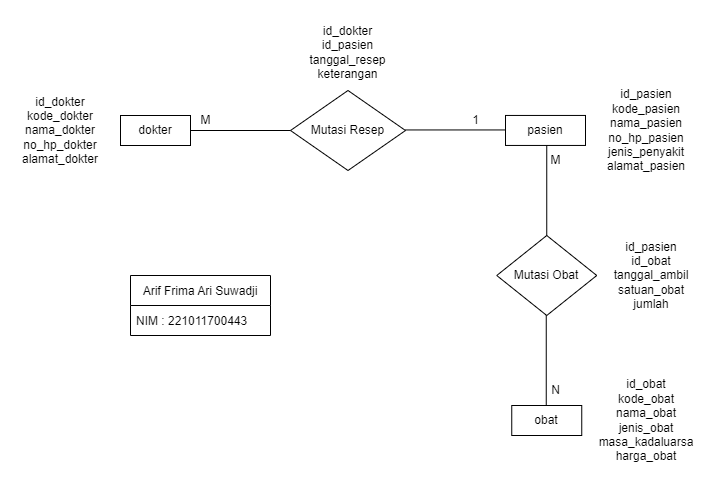

The diagram above was exported from draw.io. Its source (the exported page's mxGraphModel, read from the mxfile embedded in the PNG):
<mxGraphModel dx="1422" dy="737" grid="1" gridSize="10" guides="1" tooltips="1" connect="1" arrows="1" fold="1" page="1" pageScale="1" pageWidth="850" pageHeight="1100" math="0" shadow="0">
  <root>
    <mxCell id="0" />
    <mxCell id="1" parent="0" />
    <mxCell id="ESQ2HRpNrwDiXvL0QXfm-1" value="dokter" style="rounded=0;whiteSpace=wrap;html=1;" parent="1" vertex="1">
      <mxGeometry x="150" y="150" width="70" height="30" as="geometry" />
    </mxCell>
    <mxCell id="ESQ2HRpNrwDiXvL0QXfm-13" value="pasien" style="rounded=0;whiteSpace=wrap;html=1;" parent="1" vertex="1">
      <mxGeometry x="535" y="149.95" width="80" height="30" as="geometry" />
    </mxCell>
    <mxCell id="ESQ2HRpNrwDiXvL0QXfm-26" value="obat" style="rounded=0;whiteSpace=wrap;html=1;" parent="1" vertex="1">
      <mxGeometry x="541.25" y="440" width="70" height="30" as="geometry" />
    </mxCell>
    <mxCell id="ESQ2HRpNrwDiXvL0QXfm-46" value="Mutasi Resep" style="rhombus;whiteSpace=wrap;html=1;rounded=0;" parent="1" vertex="1">
      <mxGeometry x="320" y="125" width="115" height="80" as="geometry" />
    </mxCell>
    <mxCell id="ESQ2HRpNrwDiXvL0QXfm-57" value="Mutasi Obat" style="rhombus;whiteSpace=wrap;html=1;rounded=0;" parent="1" vertex="1">
      <mxGeometry x="526.25" y="270" width="100" height="80" as="geometry" />
    </mxCell>
    <mxCell id="ESQ2HRpNrwDiXvL0QXfm-71" value="Arif Frima Ari Suwadji" style="swimlane;fontStyle=0;childLayout=stackLayout;horizontal=1;startSize=30;horizontalStack=0;resizeParent=1;resizeParentMax=0;resizeLast=0;collapsible=1;marginBottom=0;" parent="1" vertex="1">
      <mxGeometry x="160" y="310" width="140" height="60" as="geometry" />
    </mxCell>
    <mxCell id="ESQ2HRpNrwDiXvL0QXfm-72" value="NIM : 221011700443" style="text;strokeColor=none;fillColor=none;align=left;verticalAlign=middle;spacingLeft=4;spacingRight=4;overflow=hidden;points=[[0,0.5],[1,0.5]];portConstraint=eastwest;rotatable=0;" parent="ESQ2HRpNrwDiXvL0QXfm-71" vertex="1">
      <mxGeometry y="30" width="140" height="30" as="geometry" />
    </mxCell>
    <mxCell id="BWsOhE0Rq6pPvg-wCHAD-4" value="id_dokter&lt;br&gt;kode_dokter&lt;br&gt;nama_dokter&lt;br&gt;no_hp_dokter&lt;br&gt;alamat_dokter" style="whiteSpace=wrap;html=1;aspect=fixed;strokeColor=none;" parent="1" vertex="1">
      <mxGeometry x="50" y="124.94999999999999" width="80" height="80" as="geometry" />
    </mxCell>
    <mxCell id="BWsOhE0Rq6pPvg-wCHAD-5" value="&lt;span style=&quot;text-align: left;&quot;&gt;id_dokter&lt;/span&gt;&lt;br style=&quot;text-align: left;&quot;&gt;&lt;span style=&quot;text-align: left;&quot;&gt;id_pasien&lt;/span&gt;&lt;br style=&quot;text-align: left;&quot;&gt;&lt;span style=&quot;text-align: left;&quot;&gt;tanggal_resep&lt;/span&gt;&lt;br style=&quot;text-align: left;&quot;&gt;&lt;span style=&quot;text-align: left;&quot;&gt;keterangan&lt;/span&gt;" style="whiteSpace=wrap;html=1;aspect=fixed;strokeColor=none;" parent="1" vertex="1">
      <mxGeometry x="344.97" y="54.95" width="65.05" height="65.05" as="geometry" />
    </mxCell>
    <mxCell id="BWsOhE0Rq6pPvg-wCHAD-6" value="id_pasien&lt;br&gt;kode_pasien&lt;br&gt;nama_pasien&lt;br&gt;no_hp_pasien&lt;br&gt;jenis_penyakit&lt;br&gt;alamat_pasien" style="whiteSpace=wrap;html=1;aspect=fixed;strokeColor=none;" parent="1" vertex="1">
      <mxGeometry x="626.25" y="114.94999999999999" width="100" height="100" as="geometry" />
    </mxCell>
    <mxCell id="BWsOhE0Rq6pPvg-wCHAD-11" value="id_obat&lt;br&gt;kode_obat&lt;br&gt;nama_obat&lt;br&gt;jenis_obat&lt;br&gt;masa_kadaluarsa&lt;br&gt;harga_obat" style="whiteSpace=wrap;html=1;aspect=fixed;strokeColor=none;" parent="1" vertex="1">
      <mxGeometry x="621.25" y="400" width="110" height="110" as="geometry" />
    </mxCell>
    <mxCell id="BWsOhE0Rq6pPvg-wCHAD-14" value="M" style="text;html=1;align=center;verticalAlign=middle;resizable=0;points=[];autosize=1;strokeColor=none;fillColor=none;" parent="1" vertex="1">
      <mxGeometry x="220" y="140" width="30" height="30" as="geometry" />
    </mxCell>
    <mxCell id="BWsOhE0Rq6pPvg-wCHAD-15" value="1" style="text;html=1;align=center;verticalAlign=middle;resizable=0;points=[];autosize=1;strokeColor=none;fillColor=none;" parent="1" vertex="1">
      <mxGeometry x="490" y="140" width="30" height="30" as="geometry" />
    </mxCell>
    <mxCell id="BWsOhE0Rq6pPvg-wCHAD-16" value="M" style="text;html=1;align=center;verticalAlign=middle;resizable=0;points=[];autosize=1;strokeColor=none;fillColor=none;" parent="1" vertex="1">
      <mxGeometry x="570" y="180" width="30" height="30" as="geometry" />
    </mxCell>
    <mxCell id="BWsOhE0Rq6pPvg-wCHAD-17" value="N" style="text;html=1;align=center;verticalAlign=middle;resizable=0;points=[];autosize=1;strokeColor=none;fillColor=none;" parent="1" vertex="1">
      <mxGeometry x="570" y="410" width="30" height="30" as="geometry" />
    </mxCell>
    <mxCell id="XLMHuuZapasCe-44J_oP-1" value="" style="endArrow=none;html=1;rounded=0;entryX=0;entryY=0.5;entryDx=0;entryDy=0;exitX=1;exitY=0.5;exitDx=0;exitDy=0;" edge="1" parent="1" source="ESQ2HRpNrwDiXvL0QXfm-1" target="ESQ2HRpNrwDiXvL0QXfm-46">
      <mxGeometry width="50" height="50" relative="1" as="geometry">
        <mxPoint x="400" y="380" as="sourcePoint" />
        <mxPoint x="450" y="330" as="targetPoint" />
        <Array as="points" />
      </mxGeometry>
    </mxCell>
    <mxCell id="XLMHuuZapasCe-44J_oP-4" value="" style="endArrow=none;html=1;rounded=0;entryX=0;entryY=0.5;entryDx=0;entryDy=0;exitX=1;exitY=0.5;exitDx=0;exitDy=0;" edge="1" parent="1">
      <mxGeometry width="50" height="50" relative="1" as="geometry">
        <mxPoint x="435" y="164.45" as="sourcePoint" />
        <mxPoint x="535" y="164.45" as="targetPoint" />
        <Array as="points" />
      </mxGeometry>
    </mxCell>
    <mxCell id="XLMHuuZapasCe-44J_oP-10" value="" style="endArrow=none;html=1;rounded=0;exitX=0.5;exitY=0;exitDx=0;exitDy=0;" edge="1" parent="1" source="ESQ2HRpNrwDiXvL0QXfm-57">
      <mxGeometry width="50" height="50" relative="1" as="geometry">
        <mxPoint x="526.25" y="230" as="sourcePoint" />
        <mxPoint x="576.25" y="180" as="targetPoint" />
      </mxGeometry>
    </mxCell>
    <mxCell id="XLMHuuZapasCe-44J_oP-11" value="" style="endArrow=none;html=1;rounded=0;exitX=0.5;exitY=0;exitDx=0;exitDy=0;" edge="1" parent="1">
      <mxGeometry width="50" height="50" relative="1" as="geometry">
        <mxPoint x="575.75" y="440" as="sourcePoint" />
        <mxPoint x="575.75" y="350" as="targetPoint" />
      </mxGeometry>
    </mxCell>
    <mxCell id="XLMHuuZapasCe-44J_oP-14" value="&lt;span style=&quot;text-align: left;&quot;&gt;id_pasien&lt;/span&gt;&lt;br style=&quot;text-align: left;&quot;&gt;&lt;span style=&quot;text-align: left;&quot;&gt;id_obat&lt;/span&gt;&lt;br style=&quot;text-align: left;&quot;&gt;&lt;span style=&quot;text-align: left;&quot;&gt;tanggal_ambil&lt;/span&gt;&lt;br style=&quot;text-align: left;&quot;&gt;&lt;span style=&quot;text-align: left;&quot;&gt;satuan_obat&lt;/span&gt;&lt;br style=&quot;text-align: left;&quot;&gt;&lt;span style=&quot;text-align: left;&quot;&gt;jumlah&lt;/span&gt;" style="whiteSpace=wrap;html=1;aspect=fixed;strokeColor=none;" vertex="1" parent="1">
      <mxGeometry x="631.25" y="260" width="100" height="100" as="geometry" />
    </mxCell>
  </root>
</mxGraphModel>